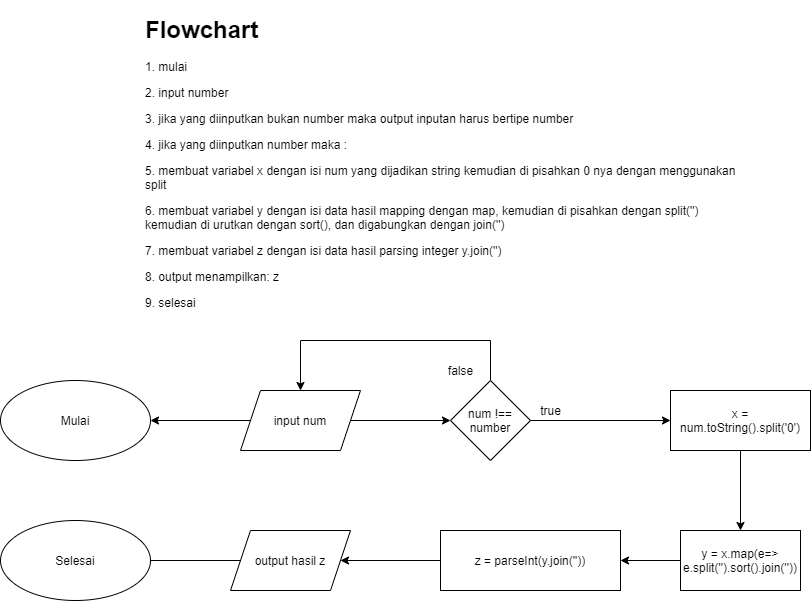

The diagram above was exported from draw.io. Its source (the exported page's mxGraphModel, read from the mxfile embedded in the PNG):
<mxGraphModel dx="727" dy="789" grid="1" gridSize="10" guides="1" tooltips="1" connect="1" arrows="1" fold="1" page="1" pageScale="1" pageWidth="850" pageHeight="1100" math="0" shadow="0">
  <root>
    <mxCell id="0" />
    <mxCell id="1" parent="0" />
    <mxCell id="w2SUm9N1732dGLzQKhbD-7" value="" style="edgeStyle=orthogonalEdgeStyle;rounded=0;orthogonalLoop=1;jettySize=auto;html=1;" parent="1" source="w2SUm9N1732dGLzQKhbD-4" target="w2SUm9N1732dGLzQKhbD-6" edge="1">
      <mxGeometry relative="1" as="geometry" />
    </mxCell>
    <mxCell id="ijj-pG3ALTfh9hM_XDSD-4" value="" style="edgeStyle=orthogonalEdgeStyle;rounded=0;orthogonalLoop=1;jettySize=auto;html=1;" parent="1" source="w2SUm9N1732dGLzQKhbD-4" target="ijj-pG3ALTfh9hM_XDSD-1" edge="1">
      <mxGeometry relative="1" as="geometry" />
    </mxCell>
    <mxCell id="w2SUm9N1732dGLzQKhbD-4" value="input num" style="shape=parallelogram;perimeter=parallelogramPerimeter;whiteSpace=wrap;html=1;fixedSize=1;" parent="1" vertex="1">
      <mxGeometry x="240" y="470" width="120" height="60" as="geometry" />
    </mxCell>
    <mxCell id="w2SUm9N1732dGLzQKhbD-10" value="" style="edgeStyle=orthogonalEdgeStyle;rounded=0;orthogonalLoop=1;jettySize=auto;html=1;" parent="1" source="w2SUm9N1732dGLzQKhbD-6" target="w2SUm9N1732dGLzQKhbD-9" edge="1">
      <mxGeometry relative="1" as="geometry" />
    </mxCell>
    <mxCell id="eoc3vTLQAu42VWJzNvn4-3" style="edgeStyle=orthogonalEdgeStyle;rounded=0;orthogonalLoop=1;jettySize=auto;html=1;entryX=0.5;entryY=0;entryDx=0;entryDy=0;" edge="1" parent="1" source="w2SUm9N1732dGLzQKhbD-6" target="w2SUm9N1732dGLzQKhbD-4">
      <mxGeometry relative="1" as="geometry">
        <Array as="points">
          <mxPoint x="490" y="420" />
          <mxPoint x="300" y="420" />
        </Array>
      </mxGeometry>
    </mxCell>
    <mxCell id="w2SUm9N1732dGLzQKhbD-6" value="num !== number" style="rhombus;whiteSpace=wrap;html=1;" parent="1" vertex="1">
      <mxGeometry x="450" y="460" width="80" height="80" as="geometry" />
    </mxCell>
    <mxCell id="w2SUm9N1732dGLzQKhbD-12" value="" style="edgeStyle=orthogonalEdgeStyle;rounded=0;orthogonalLoop=1;jettySize=auto;html=1;" parent="1" source="w2SUm9N1732dGLzQKhbD-9" target="w2SUm9N1732dGLzQKhbD-11" edge="1">
      <mxGeometry relative="1" as="geometry" />
    </mxCell>
    <mxCell id="w2SUm9N1732dGLzQKhbD-9" value="x = num.toString().split('0')" style="rounded=0;whiteSpace=wrap;html=1;" parent="1" vertex="1">
      <mxGeometry x="670" y="470" width="140" height="60" as="geometry" />
    </mxCell>
    <mxCell id="g6HK8R3LuqA-9tE-ewDT-2" value="" style="edgeStyle=orthogonalEdgeStyle;rounded=0;orthogonalLoop=1;jettySize=auto;html=1;" parent="1" source="w2SUm9N1732dGLzQKhbD-11" target="g6HK8R3LuqA-9tE-ewDT-1" edge="1">
      <mxGeometry relative="1" as="geometry" />
    </mxCell>
    <mxCell id="w2SUm9N1732dGLzQKhbD-11" value="y = x.map(e=&amp;gt; e.split('').sort().join(''))" style="whiteSpace=wrap;html=1;rounded=0;" parent="1" vertex="1">
      <mxGeometry x="680" y="610" width="120" height="60" as="geometry" />
    </mxCell>
    <mxCell id="g6HK8R3LuqA-9tE-ewDT-8" value="" style="edgeStyle=orthogonalEdgeStyle;rounded=0;orthogonalLoop=1;jettySize=auto;html=1;" parent="1" source="g6HK8R3LuqA-9tE-ewDT-1" target="g6HK8R3LuqA-9tE-ewDT-7" edge="1">
      <mxGeometry relative="1" as="geometry" />
    </mxCell>
    <mxCell id="g6HK8R3LuqA-9tE-ewDT-1" value="z = parseInt(y.join(''))" style="whiteSpace=wrap;html=1;rounded=0;" parent="1" vertex="1">
      <mxGeometry x="440" y="610" width="180" height="60" as="geometry" />
    </mxCell>
    <mxCell id="g6HK8R3LuqA-9tE-ewDT-3" value="true" style="text;html=1;resizable=0;autosize=1;align=center;verticalAlign=middle;points=[];fillColor=none;strokeColor=none;rounded=0;" parent="1" vertex="1">
      <mxGeometry x="530" y="480" width="40" height="20" as="geometry" />
    </mxCell>
    <mxCell id="g6HK8R3LuqA-9tE-ewDT-4" value="false" style="text;html=1;resizable=0;autosize=1;align=center;verticalAlign=middle;points=[];fillColor=none;strokeColor=none;rounded=0;" parent="1" vertex="1">
      <mxGeometry x="440" y="440" width="40" height="20" as="geometry" />
    </mxCell>
    <mxCell id="g6HK8R3LuqA-9tE-ewDT-9" value="" style="edgeStyle=orthogonalEdgeStyle;rounded=0;orthogonalLoop=1;jettySize=auto;html=1;" parent="1" source="g6HK8R3LuqA-9tE-ewDT-7" edge="1">
      <mxGeometry relative="1" as="geometry">
        <mxPoint x="130" y="640" as="targetPoint" />
      </mxGeometry>
    </mxCell>
    <mxCell id="g6HK8R3LuqA-9tE-ewDT-7" value="output hasil z" style="shape=parallelogram;perimeter=parallelogramPerimeter;whiteSpace=wrap;html=1;fixedSize=1;" parent="1" vertex="1">
      <mxGeometry x="230" y="610" width="120" height="60" as="geometry" />
    </mxCell>
    <mxCell id="g6HK8R3LuqA-9tE-ewDT-10" value="&lt;h1&gt;Flowchart&lt;/h1&gt;&lt;p&gt;1. mulai&lt;/p&gt;&lt;p&gt;2. input number&lt;/p&gt;&lt;p&gt;3. jika yang diinputkan bukan number maka output inputan harus bertipe number&lt;/p&gt;&lt;p&gt;4. jika yang diinputkan number maka :&lt;/p&gt;&lt;p&gt;5. membuat variabel x dengan isi num yang dijadikan string kemudian di pisahkan 0 nya dengan menggunakan split&lt;/p&gt;&lt;p&gt;6. membuat variabel y dengan isi data hasil mapping dengan map, kemudian di pisahkan dengan split('') kemudian di urutkan dengan sort(), dan digabungkan dengan join('')&lt;/p&gt;&lt;p&gt;7. membuat variabel z dengan isi data hasil parsing integer y.join('')&lt;/p&gt;&lt;p&gt;8. output menampilkan: z&lt;/p&gt;&lt;p&gt;9. selesai&lt;br&gt;&lt;/p&gt;" style="text;html=1;strokeColor=none;fillColor=none;spacing=5;spacingTop=-20;whiteSpace=wrap;overflow=hidden;rounded=0;" parent="1" vertex="1">
      <mxGeometry x="140" y="90" width="600" height="310" as="geometry" />
    </mxCell>
    <mxCell id="ijj-pG3ALTfh9hM_XDSD-1" value="Mulai" style="ellipse;whiteSpace=wrap;html=1;" parent="1" vertex="1">
      <mxGeometry y="460" width="150" height="80" as="geometry" />
    </mxCell>
    <mxCell id="ijj-pG3ALTfh9hM_XDSD-2" value="Selesai" style="ellipse;whiteSpace=wrap;html=1;" parent="1" vertex="1">
      <mxGeometry y="600" width="150" height="80" as="geometry" />
    </mxCell>
  </root>
</mxGraphModel>